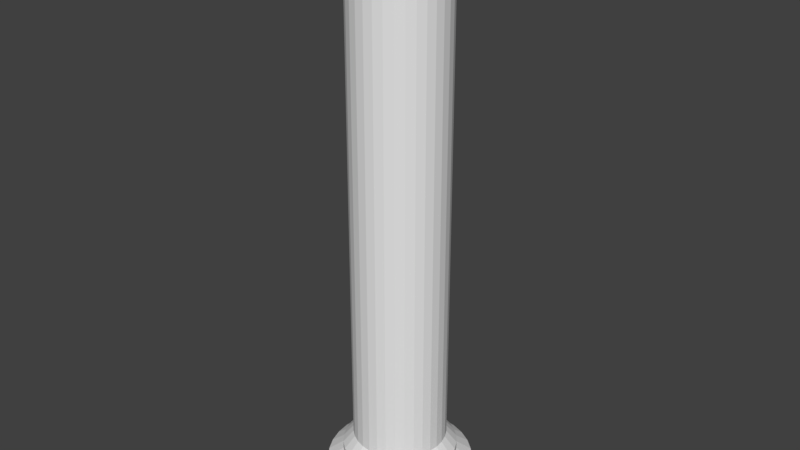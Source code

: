 # Source: pillar.blend  (saved by Blender 2.79.0; exported with 4.5.12 LTS)
import bpy
from mathutils import Matrix  # noqa: F401  (used for matrix-valued properties, if any)

bpy.ops.wm.read_factory_settings(use_empty=True)
scene = bpy.context.scene
scene.name = 'Scene'

# ---- collections
col_collection_1 = bpy.data.collections.new('Collection 1'); scene.collection.children.link(col_collection_1)

# ---- world
world_world = bpy.data.worlds.new('World'); scene.world = world_world
world_world.color = (0.05088, 0.05088, 0.05088)
world_world.use_sun_shadow = False
world_world.sun_shadow_jitter_overblur = 0.0
world_world.cycles.sampling_method = 'MANUAL'

# ---- meshes
me_cylinder = bpy.data.meshes.new('Cylinder')
me_cylinder.from_pydata([(0.0, 1.0, -1.0), (0.0, 1.0, 1.0), (0.1951, 0.9808, -1.0), (0.1951, 0.9808, 1.0), (0.3827, 0.9239, -1.0), (0.3827, 0.9239, 1.0), (0.5556, 0.8315, -1.0), (0.5556, 0.8315, 1.0), (0.7071, 0.7071, -1.0), (0.7071, 0.7071, 1.0), (0.8315, 0.5556, -1.0), (0.8315, 0.5556, 1.0), (0.9239, 0.3827, -1.0), (0.9239, 0.3827, 1.0), (0.9808, 0.1951, -1.0), (0.9808, 0.1951, 1.0), (1.0, 7.55e-08, -1.0), (1.0, 7.55e-08, 1.0), (0.9808, -0.1951, -1.0), (0.9808, -0.1951, 1.0), (0.9239, -0.3827, -1.0), (0.9239, -0.3827, 1.0), (0.8315, -0.5556, -1.0), (0.8315, -0.5556, 1.0), (0.7071, -0.7071, -1.0), (0.7071, -0.7071, 1.0), (0.5556, -0.8315, -1.0), (0.5556, -0.8315, 1.0), (0.3827, -0.9239, -1.0), (0.3827, -0.9239, 1.0), (0.1951, -0.9808, -1.0), (0.1951, -0.9808, 1.0), (-3.258e-07, -1.0, -1.0), (-3.258e-07, -1.0, 1.0), (-0.1951, -0.9808, -1.0), (-0.1951, -0.9808, 1.0), (-0.3827, -0.9239, -1.0), (-0.3827, -0.9239, 1.0), (-0.5556, -0.8315, -1.0), (-0.5556, -0.8315, 1.0), (-0.7071, -0.7071, -1.0), (-0.7071, -0.7071, 1.0), (-0.8315, -0.5556, -1.0), (-0.8315, -0.5556, 1.0), (-0.9239, -0.3827, -1.0), (-0.9239, -0.3827, 1.0), (-0.9808, -0.1951, -1.0), (-0.9808, -0.1951, 1.0), (-1.0, 9.656e-07, -1.0), (-1.0, 9.656e-07, 1.0), (-0.9808, 0.1951, -1.0), (-0.9808, 0.1951, 1.0), (-0.9239, 0.3827, -1.0), (-0.9239, 0.3827, 1.0), (-0.8315, 0.5556, -1.0), (-0.8315, 0.5556, 1.0), (-0.7071, 0.7071, -1.0), (-0.7071, 0.7071, 1.0), (-0.5556, 0.8315, -1.0), (-0.5556, 0.8315, 1.0), (-0.3827, 0.9239, -1.0), (-0.3827, 0.9239, 1.0), (-0.1951, 0.9808, -1.0), (-0.1951, 0.9808, 1.0), (0.1533, 0.7705, 1.653), (2.546e-08, 0.7856, 1.653), (0.3006, 0.7258, 1.653), (0.4365, 0.6532, 1.653), (0.5555, 0.5555, 1.653), (0.6532, 0.4365, 1.653), (0.7258, 0.3006, 1.653), (0.7705, 0.1533, 1.653), (0.7856, 1.204e-07, 1.653), (0.7705, -0.1533, 1.653), (0.7258, -0.3006, 1.653), (0.6532, -0.4365, 1.653), (0.5555, -0.5555, 1.653), (0.4365, -0.6532, 1.653), (0.3006, -0.7258, 1.653), (0.1533, -0.7705, 1.653), (-2.305e-07, -0.7856, 1.653), (-0.1533, -0.7705, 1.653), (-0.3006, -0.7258, 1.653), (-0.4365, -0.6532, 1.653), (-0.5555, -0.5555, 1.653), (-0.6532, -0.4365, 1.653), (-0.7258, -0.3006, 1.653), (-0.7705, -0.1533, 1.653), (-0.7856, 8.197e-07, 1.653), (-0.7705, 0.1533, 1.653), (-0.7258, 0.3006, 1.653), (-0.6532, 0.4365, 1.653), (-0.5555, 0.5555, 1.653), (-0.4365, 0.6532, 1.653), (-0.3006, 0.7258, 1.653), (-0.1533, 0.7705, 1.653), (0.1535, 0.7716, 2.094), (2.637e-08, 0.7867, 2.094), (0.3011, 0.7268, 2.094), (0.4371, 0.6541, 2.094), (0.5563, 0.5563, 2.094), (0.6541, 0.4371, 2.094), (0.7268, 0.3011, 2.094), (0.7716, 0.1535, 2.094), (0.7867, 1.202e-07, 2.094), (0.7716, -0.1535, 2.094), (0.7268, -0.3011, 2.094), (0.6541, -0.4371, 2.094), (0.5563, -0.5563, 2.094), (0.4371, -0.6541, 2.094), (0.3011, -0.7268, 2.094), (0.1535, -0.7716, 2.094), (-2.3e-07, -0.7867, 2.094), (-0.1535, -0.7716, 2.094), (-0.3011, -0.7268, 2.094), (-0.4371, -0.6541, 2.094), (-0.5563, -0.5563, 2.094), (-0.6541, -0.4371, 2.094), (-0.7268, -0.3011, 2.094), (-0.7716, -0.1535, 2.094), (-0.7867, 8.204e-07, 2.094), (-0.7716, 0.1535, 2.094), (-0.7268, 0.3011, 2.094), (-0.6541, 0.4371, 2.094), (-0.5563, 0.5563, 2.094), (-0.4371, 0.6541, 2.094), (-0.3011, 0.7268, 2.094), (-0.1535, 0.7716, 2.094), (0.1252, 0.6295, 2.857), (4.135e-08, 0.6418, 2.857), (0.2456, 0.593, 2.857), (0.3566, 0.5337, 2.857), (0.4539, 0.4539, 2.857), (0.5337, 0.3566, 2.857), (0.593, 0.2456, 2.857), (0.6295, 0.1252, 2.857), (0.6418, 1.567e-07, 2.857), (0.6295, -0.1252, 2.857), (0.593, -0.2456, 2.857), (0.5337, -0.3566, 2.857), (0.4539, -0.4539, 2.857), (0.3566, -0.5337, 2.857), (0.2456, -0.593, 2.857), (0.1252, -0.6295, 2.857), (-1.678e-07, -0.6418, 2.857), (-0.1252, -0.6295, 2.857), (-0.2456, -0.593, 2.857), (-0.3566, -0.5337, 2.857), (-0.4539, -0.4539, 2.857), (-0.5337, -0.3566, 2.857), (-0.593, -0.2456, 2.857), (-0.6295, -0.1252, 2.857), (-0.6418, 7.28e-07, 2.857), (-0.6295, 0.1252, 2.857), (-0.593, 0.2456, 2.857), (-0.5337, 0.3566, 2.857), (-0.4539, 0.4539, 2.857), (-0.3566, 0.5337, 2.857), (-0.2456, 0.593, 2.857), (-0.1252, 0.6295, 2.857), (0.1252, 0.6295, 31.62), (2.579e-07, 0.6418, 31.62), (0.2456, 0.593, 31.62), (0.3566, 0.5337, 31.62), (0.4539, 0.4539, 31.62), (0.5337, 0.3566, 31.62), (0.593, 0.2456, 31.62), (0.6295, 0.1252, 31.62), (0.6418, 1.567e-07, 31.62), (0.6295, -0.1252, 31.62), (0.593, -0.2456, 31.62), (0.5337, -0.3566, 31.62), (0.4539, -0.4539, 31.62), (0.3566, -0.5337, 31.62), (0.2456, -0.593, 31.62), (0.1252, -0.6295, 31.62), (4.873e-08, -0.6418, 31.62), (-0.1252, -0.6295, 31.62), (-0.2456, -0.593, 31.62), (-0.3566, -0.5337, 31.62), (-0.4539, -0.4539, 31.62), (-0.5337, -0.3566, 31.62), (-0.593, -0.2456, 31.62), (-0.6295, -0.1252, 31.62), (-0.6418, 7.28e-07, 31.62), (-0.6295, 0.1252, 31.62), (-0.593, 0.2456, 31.62), (-0.5337, 0.3566, 31.62), (-0.4539, 0.4539, 31.62), (-0.3566, 0.5337, 31.62), (-0.2456, 0.593, 31.62), (-0.1252, 0.6295, 31.62), (0.1471, 0.7396, 31.62), (2.439e-07, 0.7541, 31.62), (0.2886, 0.6967, 31.62), (0.419, 0.627, 31.62), (0.5332, 0.5332, 31.62), (0.627, 0.419, 31.62), (0.6967, 0.2886, 31.62), (0.7396, 0.1471, 31.62), (0.7541, 1.287e-07, 31.62), (0.7396, -0.1471, 31.62), (0.6967, -0.2886, 31.62), (0.627, -0.419, 31.62), (0.5332, -0.5332, 31.62), (0.419, -0.627, 31.62), (0.2886, -0.6967, 31.62), (0.1471, -0.7396, 31.62), (-1.798e-09, -0.7541, 31.62), (-0.1471, -0.7396, 31.62), (-0.2886, -0.6967, 31.62), (-0.419, -0.627, 31.62), (-0.5332, -0.5332, 31.62), (-0.627, -0.419, 31.62), (-0.6967, -0.2886, 31.62), (-0.7396, -0.1471, 31.62), (-0.7541, 8e-07, 31.62), (-0.7396, 0.1471, 31.62), (-0.6967, 0.2886, 31.62), (-0.627, 0.419, 31.62), (-0.5332, 0.5332, 31.62), (-0.419, 0.627, 31.62), (-0.2886, 0.6967, 31.62), (-0.1471, 0.7396, 31.62), (0.16, 0.8043, 32.27), (2.382e-07, 0.8201, 32.27), (0.3138, 0.7577, 32.27), (0.4556, 0.6819, 32.27), (0.5799, 0.5799, 32.27), (0.6819, 0.4556, 32.27), (0.7577, 0.3138, 32.27), (0.8043, 0.16, 32.27), (0.8201, 1.136e-07, 32.27), (0.8043, -0.16, 32.27), (0.7577, -0.3138, 32.27), (0.6819, -0.4556, 32.27), (0.5799, -0.5799, 32.27), (0.4556, -0.6819, 32.27), (0.3138, -0.7577, 32.27), (0.16, -0.8043, 32.27), (-2.905e-08, -0.8201, 32.27), (-0.16, -0.8043, 32.27), (-0.3138, -0.7577, 32.27), (-0.4556, -0.6819, 32.27), (-0.5799, -0.5799, 32.27), (-0.6819, -0.4556, 32.27), (-0.7577, -0.3138, 32.27), (-0.8043, -0.16, 32.27), (-0.8201, 8.436e-07, 32.27), (-0.8043, 0.16, 32.27), (-0.7577, 0.3138, 32.27), (-0.6819, 0.4556, 32.27), (-0.5799, 0.5799, 32.27), (-0.4556, 0.6819, 32.27), (-0.3138, 0.7577, 32.27), (-0.16, 0.8043, 32.27), (0.16, 0.8043, 32.74), (2.786e-07, 0.8201, 32.74), (0.3138, 0.7577, 32.74), (0.4556, 0.6819, 32.74), (0.5799, 0.5799, 32.74), (0.6819, 0.4556, 32.74), (0.7577, 0.3138, 32.74), (0.8043, 0.16, 32.74), (0.8201, 1.136e-07, 32.74), (0.8043, -0.16, 32.74), (0.7577, -0.3138, 32.74), (0.6819, -0.4556, 32.74), (0.5799, -0.5799, 32.74), (0.4556, -0.6819, 32.74), (0.3138, -0.7577, 32.74), (0.16, -0.8043, 32.74), (1.135e-08, -0.8201, 32.74), (-0.16, -0.8043, 32.74), (-0.3138, -0.7577, 32.74), (-0.4556, -0.6819, 32.74), (-0.5799, -0.5799, 32.74), (-0.6819, -0.4556, 32.74), (-0.7577, -0.3138, 32.74), (-0.8043, -0.16, 32.74), (-0.8201, 8.436e-07, 32.74), (-0.8043, 0.16, 32.74), (-0.7577, 0.3138, 32.74), (-0.6819, 0.4556, 32.74), (-0.5799, 0.5799, 32.74), (-0.4556, 0.6819, 32.74), (-0.3138, 0.7577, 32.74), (-0.16, 0.8043, 32.74), (0.1797, 0.9032, 32.74), (2.693e-07, 0.9209, 32.74), (0.3524, 0.8508, 32.74), (0.5116, 0.7657, 32.74), (0.6511, 0.6511, 32.74), (0.7657, 0.5116, 32.74), (0.8508, 0.3524, 32.74), (0.9032, 0.1797, 32.74), (0.9209, 8.91e-08, 32.74), (0.9032, -0.1797, 32.74), (0.8508, -0.3524, 32.74), (0.7657, -0.5116, 32.74), (0.6511, -0.6511, 32.74), (0.5116, -0.7657, 32.74), (0.3524, -0.8508, 32.74), (0.1797, -0.9032, 32.74), (-3.08e-08, -0.9209, 32.74), (-0.1797, -0.9032, 32.74), (-0.3524, -0.8508, 32.74), (-0.5116, -0.7657, 32.74), (-0.6511, -0.6511, 32.74), (-0.7657, -0.5116, 32.74), (-0.8508, -0.3524, 32.74), (-0.9032, -0.1797, 32.74), (-0.9209, 9.088e-07, 32.74), (-0.9032, 0.1797, 32.74), (-0.8508, 0.3524, 32.74), (-0.7657, 0.5116, 32.74), (-0.6511, 0.6511, 32.74), (-0.5116, 0.7657, 32.74), (-0.3524, 0.8508, 32.74), (-0.1796, 0.9032, 32.74), (0.1797, 0.9032, 33.79), (2.999e-07, 0.9209, 33.79), (0.3524, 0.8508, 33.79), (0.5116, 0.7657, 33.79), (0.6511, 0.6511, 33.79), (0.7657, 0.5116, 33.79), (0.8508, 0.3524, 33.79), (0.9032, 0.1797, 33.79), (0.9209, 8.91e-08, 33.79), (0.9032, -0.1797, 33.79), (0.8508, -0.3524, 33.79), (0.7657, -0.5116, 33.79), (0.6511, -0.6511, 33.79), (0.5116, -0.7657, 33.79), (0.3524, -0.8508, 33.79), (0.1797, -0.9032, 33.79), (-1.105e-10, -0.9209, 33.79), (-0.1797, -0.9032, 33.79), (-0.3524, -0.8508, 33.79), (-0.5116, -0.7657, 33.79), (-0.6511, -0.6511, 33.79), (-0.7657, -0.5116, 33.79), (-0.8508, -0.3524, 33.79), (-0.9032, -0.1797, 33.79), (-0.9209, 9.088e-07, 33.79), (-0.9032, 0.1797, 33.79), (-0.8508, 0.3524, 33.79), (-0.7657, 0.5116, 33.79), (-0.6511, 0.6511, 33.79), (-0.5116, 0.7657, 33.79), (-0.3524, 0.8508, 33.79), (-0.1796, 0.9032, 33.79)], [], [(0, 1, 3, 2), (2, 3, 5, 4), (4, 5, 7, 6), (6, 7, 9, 8), (8, 9, 11, 10), (10, 11, 13, 12), (12, 13, 15, 14), (14, 15, 17, 16), (16, 17, 19, 18), (18, 19, 21, 20), (20, 21, 23, 22), (22, 23, 25, 24), (24, 25, 27, 26), (26, 27, 29, 28), (28, 29, 31, 30), (30, 31, 33, 32), (32, 33, 35, 34), (34, 35, 37, 36), (36, 37, 39, 38), (38, 39, 41, 40), (40, 41, 43, 42), (42, 43, 45, 44), (44, 45, 47, 46), (46, 47, 49, 48), (48, 49, 51, 50), (50, 51, 53, 52), (52, 53, 55, 54), (54, 55, 57, 56), (56, 57, 59, 58), (58, 59, 61, 60), (55, 53, 90, 91), (60, 61, 63, 62), (62, 63, 1, 0), (0, 2, 4, 6, 8, 10, 12, 14, 16, 18, 20, 22, 24, 26, 28, 30, 32, 34, 36, 38, 40, 42, 44, 46, 48, 50, 52, 54, 56, 58, 60, 62), (76, 75, 107, 108), (11, 9, 68, 69), (29, 27, 77, 78), (47, 45, 86, 87), (3, 1, 65, 64), (1, 63, 95, 65), (21, 19, 73, 74), (39, 37, 82, 83), (57, 55, 91, 92), (13, 11, 69, 70), (31, 29, 78, 79), (49, 47, 87, 88), (5, 3, 64, 66), (23, 21, 74, 75), (41, 39, 83, 84), (59, 57, 92, 93), (15, 13, 70, 71), (33, 31, 79, 80), (51, 49, 88, 89), (7, 5, 66, 67), (25, 23, 75, 76), (43, 41, 84, 85), (61, 59, 93, 94), (17, 15, 71, 72), (35, 33, 80, 81), (53, 51, 89, 90), (9, 7, 67, 68), (27, 25, 76, 77), (45, 43, 85, 86), (63, 61, 94, 95), (19, 17, 72, 73), (37, 35, 81, 82), (111, 110, 142, 143), (90, 89, 121, 122), (77, 76, 108, 109), (91, 90, 122, 123), (78, 77, 109, 110), (64, 65, 97, 96), (92, 91, 123, 124), (79, 78, 110, 111), (66, 64, 96, 98), (93, 92, 124, 125), (80, 79, 111, 112), (67, 66, 98, 99), (94, 93, 125, 126), (81, 80, 112, 113), (68, 67, 99, 100), (95, 94, 126, 127), (82, 81, 113, 114), (69, 68, 100, 101), (65, 95, 127, 97), (83, 82, 114, 115), (70, 69, 101, 102), (84, 83, 115, 116), (71, 70, 102, 103), (85, 84, 116, 117), (72, 71, 103, 104), (86, 85, 117, 118), (73, 72, 104, 105), (87, 86, 118, 119), (74, 73, 105, 106), (88, 87, 119, 120), (75, 74, 106, 107), (89, 88, 120, 121), (146, 145, 177, 178), (98, 96, 128, 130), (125, 124, 156, 157), (112, 111, 143, 144), (99, 98, 130, 131), (126, 125, 157, 158), (113, 112, 144, 145), (100, 99, 131, 132), (127, 126, 158, 159), (114, 113, 145, 146), (101, 100, 132, 133), (97, 127, 159, 129), (115, 114, 146, 147), (102, 101, 133, 134), (116, 115, 147, 148), (103, 102, 134, 135), (117, 116, 148, 149), (104, 103, 135, 136), (118, 117, 149, 150), (105, 104, 136, 137), (119, 118, 150, 151), (106, 105, 137, 138), (120, 119, 151, 152), (107, 106, 138, 139), (121, 120, 152, 153), (108, 107, 139, 140), (122, 121, 153, 154), (109, 108, 140, 141), (123, 122, 154, 155), (110, 109, 141, 142), (96, 97, 129, 128), (124, 123, 155, 156), (181, 180, 212, 213), (133, 132, 164, 165), (129, 159, 191, 161), (147, 146, 178, 179), (134, 133, 165, 166), (148, 147, 179, 180), (135, 134, 166, 167), (149, 148, 180, 181), (136, 135, 167, 168), (150, 149, 181, 182), (137, 136, 168, 169), (151, 150, 182, 183), (138, 137, 169, 170), (152, 151, 183, 184), (139, 138, 170, 171), (153, 152, 184, 185), (140, 139, 171, 172), (154, 153, 185, 186), (141, 140, 172, 173), (155, 154, 186, 187), (142, 141, 173, 174), (128, 129, 161, 160), (156, 155, 187, 188), (143, 142, 174, 175), (130, 128, 160, 162), (157, 156, 188, 189), (144, 143, 175, 176), (131, 130, 162, 163), (158, 157, 189, 190), (145, 144, 176, 177), (132, 131, 163, 164), (159, 158, 190, 191), (216, 215, 247, 248), (168, 167, 199, 200), (182, 181, 213, 214), (169, 168, 200, 201), (183, 182, 214, 215), (170, 169, 201, 202), (184, 183, 215, 216), (171, 170, 202, 203), (185, 184, 216, 217), (172, 171, 203, 204), (186, 185, 217, 218), (173, 172, 204, 205), (187, 186, 218, 219), (174, 173, 205, 206), (160, 161, 193, 192), (188, 187, 219, 220), (175, 174, 206, 207), (162, 160, 192, 194), (189, 188, 220, 221), (176, 175, 207, 208), (163, 162, 194, 195), (190, 189, 221, 222), (177, 176, 208, 209), (164, 163, 195, 196), (191, 190, 222, 223), (178, 177, 209, 210), (165, 164, 196, 197), (161, 191, 223, 193), (179, 178, 210, 211), (166, 165, 197, 198), (180, 179, 211, 212), (167, 166, 198, 199), (251, 250, 282, 283), (203, 202, 234, 235), (217, 216, 248, 249), (204, 203, 235, 236), (218, 217, 249, 250), (205, 204, 236, 237), (219, 218, 250, 251), (206, 205, 237, 238), (192, 193, 225, 224), (220, 219, 251, 252), (207, 206, 238, 239), (194, 192, 224, 226), (221, 220, 252, 253), (208, 207, 239, 240), (195, 194, 226, 227), (222, 221, 253, 254), (209, 208, 240, 241), (196, 195, 227, 228), (223, 222, 254, 255), (210, 209, 241, 242), (197, 196, 228, 229), (193, 223, 255, 225), (211, 210, 242, 243), (198, 197, 229, 230), (212, 211, 243, 244), (199, 198, 230, 231), (213, 212, 244, 245), (200, 199, 231, 232), (214, 213, 245, 246), (201, 200, 232, 233), (215, 214, 246, 247), (202, 201, 233, 234), (259, 258, 290, 291), (238, 237, 269, 270), (224, 225, 257, 256), (252, 251, 283, 284), (239, 238, 270, 271), (226, 224, 256, 258), (253, 252, 284, 285), (240, 239, 271, 272), (227, 226, 258, 259), (254, 253, 285, 286), (241, 240, 272, 273), (228, 227, 259, 260), (255, 254, 286, 287), (242, 241, 273, 274), (229, 228, 260, 261), (225, 255, 287, 257), (243, 242, 274, 275), (230, 229, 261, 262), (244, 243, 275, 276), (231, 230, 262, 263), (245, 244, 276, 277), (232, 231, 263, 264), (246, 245, 277, 278), (233, 232, 264, 265), (247, 246, 278, 279), (234, 233, 265, 266), (248, 247, 279, 280), (235, 234, 266, 267), (249, 248, 280, 281), (236, 235, 267, 268), (250, 249, 281, 282), (237, 236, 268, 269), (294, 293, 325, 326), (286, 285, 317, 318), (273, 272, 304, 305), (260, 259, 291, 292), (287, 286, 318, 319), (274, 273, 305, 306), (261, 260, 292, 293), (257, 287, 319, 289), (275, 274, 306, 307), (262, 261, 293, 294), (276, 275, 307, 308), (263, 262, 294, 295), (277, 276, 308, 309), (264, 263, 295, 296), (278, 277, 309, 310), (265, 264, 296, 297), (279, 278, 310, 311), (266, 265, 297, 298), (280, 279, 311, 312), (267, 266, 298, 299), (281, 280, 312, 313), (268, 267, 299, 300), (282, 281, 313, 314), (269, 268, 300, 301), (283, 282, 314, 315), (270, 269, 301, 302), (256, 257, 289, 288), (284, 283, 315, 316), (271, 270, 302, 303), (258, 256, 288, 290), (285, 284, 316, 317), (272, 271, 303, 304), (320, 321, 351, 350, 349, 348, 347, 346, 345, 344, 343, 342, 341, 340, 339, 338, 337, 336, 335, 334, 333, 332, 331, 330, 329, 328, 327, 326, 325, 324, 323, 322), (308, 307, 339, 340), (295, 294, 326, 327), (309, 308, 340, 341), (296, 295, 327, 328), (310, 309, 341, 342), (297, 296, 328, 329), (311, 310, 342, 343), (298, 297, 329, 330), (312, 311, 343, 344), (299, 298, 330, 331), (313, 312, 344, 345), (300, 299, 331, 332), (314, 313, 345, 346), (301, 300, 332, 333), (315, 314, 346, 347), (302, 301, 333, 334), (288, 289, 321, 320), (316, 315, 347, 348), (303, 302, 334, 335), (290, 288, 320, 322), (317, 316, 348, 349), (304, 303, 335, 336), (291, 290, 322, 323), (318, 317, 349, 350), (305, 304, 336, 337), (292, 291, 323, 324), (319, 318, 350, 351), (306, 305, 337, 338), (293, 292, 324, 325), (289, 319, 351, 321), (307, 306, 338, 339)])
_uv = me_cylinder.uv_layers.new(name='UVMap')
_uv.uv.foreach_set('vector', [0.5631, 0.5631, 0.4369, 0.5631, 0.4369, 0.4369, 0.5631, 0.4369, 0.5631, 0.5631, 0.4369, 0.5631, 0.4369, 0.4369, 0.5631, 0.4369, 0.5631, 0.5631, 0.4369, 0.5631, 0.4369, 0.4369, 0.5631, 0.4369, 0.5631, 0.5631, 0.4369, 0.5631, 0.4369, 0.4369, 0.5631, 0.4369, 0.5631, 0.5631, 0.4369, 0.5631, 0.4369, 0.4369, 0.5631, 0.4369, 0.5631, 0.5631, 0.4369, 0.5631, 0.4369, 0.4369, 0.5631, 0.4369, 0.5631, 0.5631, 0.4369, 0.5631, 0.4369, 0.4369, 0.5631, 0.4369, 0.5631, 0.5631, 0.4369, 0.5631, 0.4369, 0.4369, 0.5631, 0.4369, 0.5631, 0.5631, 0.4369, 0.5631, 0.4369, 0.4369, 0.5631, 0.4369, 0.5631, 0.5631, 0.4369, 0.5631, 0.4369, 0.4369, 0.5631, 0.4369, 0.5631, 0.5631, 0.4369, 0.5631, 0.4369, 0.4369, 0.5631, 0.4369, 0.5631, 0.5631, 0.4369, 0.5631, 0.4369, 0.4369, 0.5631, 0.4369, 0.5631, 0.5631, 0.4369, 0.5631, 0.4369, 0.4369, 0.5631, 0.4369, 0.5631, 0.5631, 0.4369, 0.5631, 0.4369, 0.4369, 0.5631, 0.4369, 0.5631, 0.5631, 0.4369, 0.5631, 0.4369, 0.4369, 0.5631, 0.4369, 0.5631, 0.5631, 0.4369, 0.5631, 0.4369, 0.4369, 0.5631, 0.4369, 0.5631, 0.5631, 0.4369, 0.5631, 0.4369, 0.4369, 0.5631, 0.4369, 0.5631, 0.5631, 0.4369, 0.5631, 0.4369, 0.4369, 0.5631, 0.4369, 0.5631, 0.5631, 0.4369, 0.5631, 0.4369, 0.4369, 0.5631, 0.4369, 0.5631, 0.5631, 0.4369, 0.5631, 0.4369, 0.4369, 0.5631, 0.4369, 0.5631, 0.5631, 0.4369, 0.5631, 0.4369, 0.4369, 0.5631, 0.4369, 0.5631, 0.5631, 0.4369, 0.5631, 0.4369, 0.4369, 0.5631, 0.4369, 0.5631, 0.5631, 0.4369, 0.5631, 0.4369, 0.4369, 0.5631, 0.4369, 0.5631, 0.5631, 0.4369, 0.5631, 0.4369, 0.4369, 0.5631, 0.4369, 0.5631, 0.5631, 0.4369, 0.5631, 0.4369, 0.4369, 0.5631, 0.4369, 0.5631, 0.5631, 0.4369, 0.5631, 0.4369, 0.4369, 0.5631, 0.4369, 0.5631, 0.5631, 0.4369, 0.5631, 0.4369, 0.4369, 0.5631, 0.4369, 0.5631, 0.5631, 0.4369, 0.5631, 0.4369, 0.4369, 0.5631, 0.4369, 0.5631, 0.5631, 0.4369, 0.5631, 0.4369, 0.4369, 0.5631, 0.4369, 0.5631, 0.5631, 0.4369, 0.5631, 0.4369, 0.4369, 0.5631, 0.4369, 0.5631, 0.5631, 0.4369, 0.5631, 0.4369, 0.4369, 0.5631, 0.4369, 0.5631, 0.5631, 0.4369, 0.5631, 0.4369, 0.4369, 0.5631, 0.4369, 0.5631, 0.5631, 0.4369, 0.5631, 0.4369, 0.4369, 0.5631, 0.4369, 0.5, 0.4369, 0.4877, 0.4381, 0.4758, 0.4417, 0.4649, 0.4475, 0.4554, 0.4554, 0.4475, 0.4649, 0.4417, 0.4758, 0.4381, 0.4877, 0.4369, 0.5, 0.4381, 0.5123, 0.4417, 0.5241, 0.4475, 0.5351, 0.4554, 0.5446, 0.4649, 0.5525, 0.4758, 0.5583, 0.4877, 0.5619, 0.5, 0.5631, 0.5123, 0.5619, 0.5242, 0.5583, 0.5351, 0.5525, 0.5446, 0.5446, 0.5525, 0.5351, 0.5583, 0.5241, 0.5619, 0.5123, 0.5631, 0.5, 0.5619, 0.4877, 0.5583, 0.4758, 0.5525, 0.4649, 0.5446, 0.4554, 0.5351, 0.4475, 0.5241, 0.4417, 0.5123, 0.4381, 0.5631, 0.5631, 0.4369, 0.5631, 0.4369, 0.4369, 0.5631, 0.4369, 0.5631, 0.5631, 0.4369, 0.5631, 0.4369, 0.4369, 0.5631, 0.4369, 0.5631, 0.5631, 0.4369, 0.5631, 0.4369, 0.4369, 0.5631, 0.4369, 0.5631, 0.5631, 0.4369, 0.5631, 0.4369, 0.4369, 0.5631, 0.4369, 0.5631, 0.5631, 0.4369, 0.5631, 0.4369, 0.4369, 0.5631, 0.4369, 0.5631, 0.5631, 0.4369, 0.5631, 0.4369, 0.4369, 0.5631, 0.4369, 0.5631, 0.5631, 0.4369, 0.5631, 0.4369, 0.4369, 0.5631, 0.4369, 0.5631, 0.5631, 0.4369, 0.5631, 0.4369, 0.4369, 0.5631, 0.4369, 0.5631, 0.5631, 0.4369, 0.5631, 0.4369, 0.4369, 0.5631, 0.4369, 0.5631, 0.5631, 0.4369, 0.5631, 0.4369, 0.4369, 0.5631, 0.4369, 0.5631, 0.5631, 0.4369, 0.5631, 0.4369, 0.4369, 0.5631, 0.4369, 0.5631, 0.5631, 0.4369, 0.5631, 0.4369, 0.4369, 0.5631, 0.4369, 0.5631, 0.5631, 0.4369, 0.5631, 0.4369, 0.4369, 0.5631, 0.4369, 0.5631, 0.5631, 0.4369, 0.5631, 0.4369, 0.4369, 0.5631, 0.4369, 0.5631, 0.5631, 0.4369, 0.5631, 0.4369, 0.4369, 0.5631, 0.4369, 0.5631, 0.5631, 0.4369, 0.5631, 0.4369, 0.4369, 0.5631, 0.4369, 0.5631, 0.5631, 0.4369, 0.5631, 0.4369, 0.4369, 0.5631, 0.4369, 0.5631, 0.5631, 0.4369, 0.5631, 0.4369, 0.4369, 0.5631, 0.4369, 0.5631, 0.5631, 0.4369, 0.5631, 0.4369, 0.4369, 0.5631, 0.4369, 0.5631, 0.5631, 0.4369, 0.5631, 0.4369, 0.4369, 0.5631, 0.4369, 0.5631, 0.5631, 0.4369, 0.5631, 0.4369, 0.4369, 0.5631, 0.4369, 0.5631, 0.5631, 0.4369, 0.5631, 0.4369, 0.4369, 0.5631, 0.4369, 0.5631, 0.5631, 0.4369, 0.5631, 0.4369, 0.4369, 0.5631, 0.4369, 0.5631, 0.5631, 0.4369, 0.5631, 0.4369, 0.4369, 0.5631, 0.4369, 0.5631, 0.5631, 0.4369, 0.5631, 0.4369, 0.4369, 0.5631, 0.4369, 0.5631, 0.5631, 0.4369, 0.5631, 0.4369, 0.4369, 0.5631, 0.4369, 0.5631, 0.5631, 0.4369, 0.5631, 0.4369, 0.4369, 0.5631, 0.4369, 0.5631, 0.5631, 0.4369, 0.5631, 0.4369, 0.4369, 0.5631, 0.4369, 0.5631, 0.5631, 0.4369, 0.5631, 0.4369, 0.4369, 0.5631, 0.4369, 0.5631, 0.5631, 0.4369, 0.5631, 0.4369, 0.4369, 0.5631, 0.4369, 0.5631, 0.5631, 0.4369, 0.5631, 0.4369, 0.4369, 0.5631, 0.4369, 0.5631, 0.5631, 0.4369, 0.5631, 0.4369, 0.4369, 0.5631, 0.4369, 0.5631, 0.5631, 0.4369, 0.5631, 0.4369, 0.4369, 0.5631, 0.4369, 0.5631, 0.5631, 0.4369, 0.5631, 0.4369, 0.4369, 0.5631, 0.4369, 0.5631, 0.5631, 0.4369, 0.5631, 0.4369, 0.4369, 0.5631, 0.4369, 0.5631, 0.5631, 0.4369, 0.5631, 0.4369, 0.4369, 0.5631, 0.4369, 0.5631, 0.5631, 0.4369, 0.5631, 0.4369, 0.4369, 0.5631, 0.4369, 0.5631, 0.5631, 0.4369, 0.5631, 0.4369, 0.4369, 0.5631, 0.4369, 0.5631, 0.5631, 0.4369, 0.5631, 0.4369, 0.4369, 0.5631, 0.4369, 0.5631, 0.5631, 0.4369, 0.5631, 0.4369, 0.4369, 0.5631, 0.4369, 0.5631, 0.5631, 0.4369, 0.5631, 0.4369, 0.4369, 0.5631, 0.4369, 0.5631, 0.5631, 0.4369, 0.5631, 0.4369, 0.4369, 0.5631, 0.4369, 0.5631, 0.5631, 0.4369, 0.5631, 0.4369, 0.4369, 0.5631, 0.4369, 0.5631, 0.5631, 0.4369, 0.5631, 0.4369, 0.4369, 0.5631, 0.4369, 0.5631, 0.5631, 0.4369, 0.5631, 0.4369, 0.4369, 0.5631, 0.4369, 0.5631, 0.5631, 0.4369, 0.5631, 0.4369, 0.4369, 0.5631, 0.4369, 0.5631, 0.5631, 0.4369, 0.5631, 0.4369, 0.4369, 0.5631, 0.4369, 0.5631, 0.5631, 0.4369, 0.5631, 0.4369, 0.4369, 0.5631, 0.4369, 0.5631, 0.5631, 0.4369, 0.5631, 0.4369, 0.4369, 0.5631, 0.4369, 0.5631, 0.5631, 0.4369, 0.5631, 0.4369, 0.4369, 0.5631, 0.4369, 0.5631, 0.5631, 0.4369, 0.5631, 0.4369, 0.4369, 0.5631, 0.4369, 0.5631, 0.5631, 0.4369, 0.5631, 0.4369, 0.4369, 0.5631, 0.4369, 0.5631, 0.5631, 0.4369, 0.5631, 0.4369, 0.4369, 0.5631, 0.4369, 0.5631, 0.5631, 0.4369, 0.5631, 0.4369, 0.4369, 0.5631, 0.4369, 0.5631, 0.5631, 0.4369, 0.5631, 0.4369, 0.4369, 0.5631, 0.4369, 0.5631, 0.5631, 0.4369, 0.5631, 0.4369, 0.4369, 0.5631, 0.4369, 0.5631, 0.5631, 0.4369, 0.5631, 0.4369, 0.4369, 0.5631, 0.4369, 0.5631, 0.5631, 0.4369, 0.5631, 0.4369, 0.4369, 0.5631, 0.4369, 0.5631, 0.5631, 0.4369, 0.5631, 0.4369, 0.4369, 0.5631, 0.4369, 0.5631, 0.5631, 0.4369, 0.5631, 0.4369, 0.4369, 0.5631, 0.4369, 0.5631, 0.5631, 0.4369, 0.5631, 0.4369, 0.4369, 0.5631, 0.4369, 0.5631, 0.5631, 0.4369, 0.5631, 0.4369, 0.4369, 0.5631, 0.4369, 0.5631, 0.5631, 0.4369, 0.5631, 0.4369, 0.4369, 0.5631, 0.4369, 0.5631, 0.5631, 0.4369, 0.5631, 0.4369, 0.4369, 0.5631, 0.4369, 0.5631, 0.5631, 0.4369, 0.5631, 0.4369, 0.4369, 0.5631, 0.4369, 0.5631, 0.5631, 0.4369, 0.5631, 0.4369, 0.4369, 0.5631, 0.4369, 0.5631, 0.5631, 0.4369, 0.5631, 0.4369, 0.4369, 0.5631, 0.4369, 0.5631, 0.5631, 0.4369, 0.5631, 0.4369, 0.4369, 0.5631, 0.4369, 0.5631, 0.5631, 0.4369, 0.5631, 0.4369, 0.4369, 0.5631, 0.4369, 0.5631, 0.5631, 0.4369, 0.5631, 0.4369, 0.4369, 0.5631, 0.4369, 0.5631, 0.5631, 0.4369, 0.5631, 0.4369, 0.4369, 0.5631, 0.4369, 0.5631, 0.5631, 0.4369, 0.5631, 0.4369, 0.4369, 0.5631, 0.4369, 0.5631, 0.5631, 0.4369, 0.5631, 0.4369, 0.4369, 0.5631, 0.4369, 0.5631, 0.5631, 0.4369, 0.5631, 0.4369, 0.4369, 0.5631, 0.4369, 0.5631, 0.5631, 0.4369, 0.5631, 0.4369, 0.4369, 0.5631, 0.4369, 0.5631, 0.5631, 0.4369, 0.5631, 0.4369, 0.4369, 0.5631, 0.4369, 0.5631, 0.5631, 0.4369, 0.5631, 0.4369, 0.4369, 0.5631, 0.4369, 0.5631, 0.5631, 0.4369, 0.5631, 0.4369, 0.4369, 0.5631, 0.4369, 0.5631, 0.5631, 0.4369, 0.5631, 0.4369, 0.4369, 0.5631, 0.4369, 0.5631, 0.5631, 0.4369, 0.5631, 0.4369, 0.4369, 0.5631, 0.4369, 0.5631, 0.5631, 0.4369, 0.5631, 0.4369, 0.4369, 0.5631, 0.4369, 0.5631, 0.5631, 0.4369, 0.5631, 0.4369, 0.4369, 0.5631, 0.4369, 0.5631, 0.5631, 0.4369, 0.5631, 0.4369, 0.4369, 0.5631, 0.4369, 0.5631, 0.5631, 0.4369, 0.5631, 0.4369, 0.4369, 0.5631, 0.4369, 0.5631, 0.5631, 0.4369, 0.5631, 0.4369, 0.4369, 0.5631, 0.4369, 0.5631, 0.5631, 0.4369, 0.5631, 0.4369, 0.4369, 0.5631, 0.4369, 0.5631, 0.5631, 0.4369, 0.5631, 0.4369, 0.4369, 0.5631, 0.4369, 0.5631, 0.5631, 0.4369, 0.5631, 0.4369, 0.4369, 0.5631, 0.4369, 0.5631, 0.5631, 0.4369, 0.5631, 0.4369, 0.4369, 0.5631, 0.4369, 0.5631, 0.5631, 0.4369, 0.5631, 0.4369, 0.4369, 0.5631, 0.4369, 0.5631, 0.5631, 0.4369, 0.5631, 0.4369, 0.4369, 0.5631, 0.4369, 0.5631, 0.5631, 0.4369, 0.5631, 0.4369, 0.4369, 0.5631, 0.4369, 0.5631, 0.5631, 0.4369, 0.5631, 0.4369, 0.4369, 0.5631, 0.4369, 0.5631, 0.5631, 0.4369, 0.5631, 0.4369, 0.4369, 0.5631, 0.4369, 0.5631, 0.5631, 0.4369, 0.5631, 0.4369, 0.4369, 0.5631, 0.4369, 0.5631, 0.5631, 0.4369, 0.5631, 0.4369, 0.4369, 0.5631, 0.4369, 0.5631, 0.5631, 0.4369, 0.5631, 0.4369, 0.4369, 0.5631, 0.4369, 0.5631, 0.5631, 0.4369, 0.5631, 0.4369, 0.4369, 0.5631, 0.4369, 0.5631, 0.5631, 0.4369, 0.5631, 0.4369, 0.4369, 0.5631, 0.4369, 0.5631, 0.5631, 0.4369, 0.5631, 0.4369, 0.4369, 0.5631, 0.4369, 0.5631, 0.5631, 0.4369, 0.5631, 0.4369, 0.4369, 0.5631, 0.4369, 0.5631, 0.5631, 0.4369, 0.5631, 0.4369, 0.4369, 0.5631, 0.4369, 0.5631, 0.5631, 0.4369, 0.5631, 0.4369, 0.4369, 0.5631, 0.4369, 0.5631, 0.5631, 0.4369, 0.5631, 0.4369, 0.4369, 0.5631, 0.4369, 0.5631, 0.5631, 0.4369, 0.5631, 0.4369, 0.4369, 0.5631, 0.4369, 0.5631, 0.5631, 0.4369, 0.5631, 0.4369, 0.4369, 0.5631, 0.4369, 0.5631, 0.5631, 0.4369, 0.5631, 0.4369, 0.4369, 0.5631, 0.4369, 0.5631, 0.5631, 0.4369, 0.5631, 0.4369, 0.4369, 0.5631, 0.4369, 0.5631, 0.5631, 0.4369, 0.5631, 0.4369, 0.4369, 0.5631, 0.4369, 0.5631, 0.5631, 0.4369, 0.5631, 0.4369, 0.4369, 0.5631, 0.4369, 0.5631, 0.5631, 0.4369, 0.5631, 0.4369, 0.4369, 0.5631, 0.4369, 0.5631, 0.5631, 0.4369, 0.5631, 0.4369, 0.4369, 0.5631, 0.4369, 0.5631, 0.5631, 0.4369, 0.5631, 0.4369, 0.4369, 0.5631, 0.4369, 0.5631, 0.5631, 0.4369, 0.5631, 0.4369, 0.4369, 0.5631, 0.4369, 0.5631, 0.5631, 0.4369, 0.5631, 0.4369, 0.4369, 0.5631, 0.4369, 0.5631, 0.5631, 0.4369, 0.5631, 0.4369, 0.4369, 0.5631, 0.4369, 0.5631, 0.5631, 0.4369, 0.5631, 0.4369, 0.4369, 0.5631, 0.4369, 0.5631, 0.5631, 0.4369, 0.5631, 0.4369, 0.4369, 0.5631, 0.4369, 0.5631, 0.5631, 0.4369, 0.5631, 0.4369, 0.4369, 0.5631, 0.4369, 0.5631, 0.5631, 0.4369, 0.5631, 0.4369, 0.4369, 0.5631, 0.4369, 0.5631, 0.5631, 0.4369, 0.5631, 0.4369, 0.4369, 0.5631, 0.4369, 0.5631, 0.5631, 0.4369, 0.5631, 0.4369, 0.4369, 0.5631, 0.4369, 0.5631, 0.5631, 0.4369, 0.5631, 0.4369, 0.4369, 0.5631, 0.4369, 0.5631, 0.5631, 0.4369, 0.5631, 0.4369, 0.4369, 0.5631, 0.4369, 0.5631, 0.5631, 0.4369, 0.5631, 0.4369, 0.4369, 0.5631, 0.4369, 0.5631, 0.5631, 0.4369, 0.5631, 0.4369, 0.4369, 0.5631, 0.4369, 0.5631, 0.5631, 0.4369, 0.5631, 0.4369, 0.4369, 0.5631, 0.4369, 0.5631, 0.5631, 0.4369, 0.5631, 0.4369, 0.4369, 0.5631, 0.4369, 0.5631, 0.5631, 0.4369, 0.5631, 0.4369, 0.4369, 0.5631, 0.4369, 0.5631, 0.5631, 0.4369, 0.5631, 0.4369, 0.4369, 0.5631, 0.4369, 0.5631, 0.5631, 0.4369, 0.5631, 0.4369, 0.4369, 0.5631, 0.4369, 0.5631, 0.5631, 0.4369, 0.5631, 0.4369, 0.4369, 0.5631, 0.4369, 0.5631, 0.5631, 0.4369, 0.5631, 0.4369, 0.4369, 0.5631, 0.4369, 0.5631, 0.5631, 0.4369, 0.5631, 0.4369, 0.4369, 0.5631, 0.4369, 0.5631, 0.5631, 0.4369, 0.5631, 0.4369, 0.4369, 0.5631, 0.4369, 0.5631, 0.5631, 0.4369, 0.5631, 0.4369, 0.4369, 0.5631, 0.4369, 0.5631, 0.5631, 0.4369, 0.5631, 0.4369, 0.4369, 0.5631, 0.4369, 0.5631, 0.5631, 0.4369, 0.5631, 0.4369, 0.4369, 0.5631, 0.4369, 0.5631, 0.5631, 0.4369, 0.5631, 0.4369, 0.4369, 0.5631, 0.4369, 0.5631, 0.5631, 0.4369, 0.5631, 0.4369, 0.4369, 0.5631, 0.4369, 0.5631, 0.5631, 0.4369, 0.5631, 0.4369, 0.4369, 0.5631, 0.4369, 0.5631, 0.5631, 0.4369, 0.5631, 0.4369, 0.4369, 0.5631, 0.4369, 0.5631, 0.5631, 0.4369, 0.5631, 0.4369, 0.4369, 0.5631, 0.4369, 0.5631, 0.5631, 0.4369, 0.5631, 0.4369, 0.4369, 0.5631, 0.4369, 0.5631, 0.5631, 0.4369, 0.5631, 0.4369, 0.4369, 0.5631, 0.4369, 0.5631, 0.5631, 0.4369, 0.5631, 0.4369, 0.4369, 0.5631, 0.4369, 0.5631, 0.5631, 0.4369, 0.5631, 0.4369, 0.4369, 0.5631, 0.4369, 0.5631, 0.5631, 0.4369, 0.5631, 0.4369, 0.4369, 0.5631, 0.4369, 0.5631, 0.5631, 0.4369, 0.5631, 0.4369, 0.4369, 0.5631, 0.4369, 0.5631, 0.5631, 0.4369, 0.5631, 0.4369, 0.4369, 0.5631, 0.4369, 0.5631, 0.5631, 0.4369, 0.5631, 0.4369, 0.4369, 0.5631, 0.4369, 0.5631, 0.5631, 0.4369, 0.5631, 0.4369, 0.4369, 0.5631, 0.4369, 0.5631, 0.5631, 0.4369, 0.5631, 0.4369, 0.4369, 0.5631, 0.4369, 0.5631, 0.5631, 0.4369, 0.5631, 0.4369, 0.4369, 0.5631, 0.4369, 0.5631, 0.5631, 0.4369, 0.5631, 0.4369, 0.4369, 0.5631, 0.4369, 0.5631, 0.5631, 0.4369, 0.5631, 0.4369, 0.4369, 0.5631, 0.4369, 0.5631, 0.5631, 0.4369, 0.5631, 0.4369, 0.4369, 0.5631, 0.4369, 0.5631, 0.5631, 0.4369, 0.5631, 0.4369, 0.4369, 0.5631, 0.4369, 0.5631, 0.5631, 0.4369, 0.5631, 0.4369, 0.4369, 0.5631, 0.4369, 0.5631, 0.5631, 0.4369, 0.5631, 0.4369, 0.4369, 0.5631, 0.4369, 0.5631, 0.5631, 0.4369, 0.5631, 0.4369, 0.4369, 0.5631, 0.4369, 0.5631, 0.5631, 0.4369, 0.5631, 0.4369, 0.4369, 0.5631, 0.4369, 0.5631, 0.5631, 0.4369, 0.5631, 0.4369, 0.4369, 0.5631, 0.4369, 0.5631, 0.5631, 0.4369, 0.5631, 0.4369, 0.4369, 0.5631, 0.4369, 0.5631, 0.5631, 0.4369, 0.5631, 0.4369, 0.4369, 0.5631, 0.4369, 0.5631, 0.5631, 0.4369, 0.5631, 0.4369, 0.4369, 0.5631, 0.4369, 0.5631, 0.5631, 0.4369, 0.5631, 0.4369, 0.4369, 0.5631, 0.4369, 0.5631, 0.5631, 0.4369, 0.5631, 0.4369, 0.4369, 0.5631, 0.4369, 0.5631, 0.5631, 0.4369, 0.5631, 0.4369, 0.4369, 0.5631, 0.4369, 0.5631, 0.5631, 0.4369, 0.5631, 0.4369, 0.4369, 0.5631, 0.4369, 0.5631, 0.5631, 0.4369, 0.5631, 0.4369, 0.4369, 0.5631, 0.4369, 0.5631, 0.5631, 0.4369, 0.5631, 0.4369, 0.4369, 0.5631, 0.4369, 0.5631, 0.5631, 0.4369, 0.5631, 0.4369, 0.4369, 0.5631, 0.4369, 0.5631, 0.5631, 0.4369, 0.5631, 0.4369, 0.4369, 0.5631, 0.4369, 0.5631, 0.5631, 0.4369, 0.5631, 0.4369, 0.4369, 0.5631, 0.4369, 0.5631, 0.5631, 0.4369, 0.5631, 0.4369, 0.4369, 0.5631, 0.4369, 0.5631, 0.5631, 0.4369, 0.5631, 0.4369, 0.4369, 0.5631, 0.4369, 0.5631, 0.5631, 0.4369, 0.5631, 0.4369, 0.4369, 0.5631, 0.4369, 0.5631, 0.5631, 0.4369, 0.5631, 0.4369, 0.4369, 0.5631, 0.4369, 0.5631, 0.5631, 0.4369, 0.5631, 0.4369, 0.4369, 0.5631, 0.4369, 0.5631, 0.5631, 0.4369, 0.5631, 0.4369, 0.4369, 0.5631, 0.4369, 0.5631, 0.5631, 0.4369, 0.5631, 0.4369, 0.4369, 0.5631, 0.4369, 0.5631, 0.5631, 0.4369, 0.5631, 0.4369, 0.4369, 0.5631, 0.4369, 0.5631, 0.5631, 0.4369, 0.5631, 0.4369, 0.4369, 0.5631, 0.4369, 0.5631, 0.5631, 0.4369, 0.5631, 0.4369, 0.4369, 0.5631, 0.4369, 0.5631, 0.5631, 0.4369, 0.5631, 0.4369, 0.4369, 0.5631, 0.4369, 0.5631, 0.5631, 0.4369, 0.5631, 0.4369, 0.4369, 0.5631, 0.4369, 0.5631, 0.5631, 0.4369, 0.5631, 0.4369, 0.4369, 0.5631, 0.4369, 0.5631, 0.5631, 0.4369, 0.5631, 0.4369, 0.4369, 0.5631, 0.4369, 0.5631, 0.5631, 0.4369, 0.5631, 0.4369, 0.4369, 0.5631, 0.4369, 0.5631, 0.5631, 0.4369, 0.5631, 0.4369, 0.4369, 0.5631, 0.4369, 0.5631, 0.5631, 0.4369, 0.5631, 0.4369, 0.4369, 0.5631, 0.4369, 0.5631, 0.5631, 0.4369, 0.5631, 0.4369, 0.4369, 0.5631, 0.4369, 0.5631, 0.5631, 0.4369, 0.5631, 0.4369, 0.4369, 0.5631, 0.4369, 0.5631, 0.5631, 0.4369, 0.5631, 0.4369, 0.4369, 0.5631, 0.4369, 0.5631, 0.5631, 0.4369, 0.5631, 0.4369, 0.4369, 0.5631, 0.4369, 0.5631, 0.5631, 0.4369, 0.5631, 0.4369, 0.4369, 0.5631, 0.4369, 0.5631, 0.5631, 0.4369, 0.5631, 0.4369, 0.4369, 0.5631, 0.4369, 0.5631, 0.5631, 0.4369, 0.5631, 0.4369, 0.4369, 0.5631, 0.4369, 0.5631, 0.5631, 0.4369, 0.5631, 0.4369, 0.4369, 0.5631, 0.4369, 0.5631, 0.5631, 0.4369, 0.5631, 0.4369, 0.4369, 0.5631, 0.4369, 0.5631, 0.5631, 0.4369, 0.5631, 0.4369, 0.4369, 0.5631, 0.4369, 0.5631, 0.5631, 0.4369, 0.5631, 0.4369, 0.4369, 0.5631, 0.4369, 0.5631, 0.5631, 0.4369, 0.5631, 0.4369, 0.4369, 0.5631, 0.4369, 0.5631, 0.5631, 0.4369, 0.5631, 0.4369, 0.4369, 0.5631, 0.4369, 0.5631, 0.5631, 0.4369, 0.5631, 0.4369, 0.4369, 0.5631, 0.4369, 0.5631, 0.5631, 0.4369, 0.5631, 0.4369, 0.4369, 0.5631, 0.4369, 0.5631, 0.5631, 0.4369, 0.5631, 0.4369, 0.4369, 0.5631, 0.4369, 0.5631, 0.5631, 0.4369, 0.5631, 0.4369, 0.4369, 0.5631, 0.4369, 0.5631, 0.5631, 0.4369, 0.5631, 0.4369, 0.4369, 0.5631, 0.4369, 0.5631, 0.5631, 0.4369, 0.5631, 0.4369, 0.4369, 0.5631, 0.4369, 0.5631, 0.5631, 0.4369, 0.5631, 0.4369, 0.4369, 0.5631, 0.4369, 0.5631, 0.5631, 0.4369, 0.5631, 0.4369, 0.4369, 0.5631, 0.4369, 0.5631, 0.5631, 0.4369, 0.5631, 0.4369, 0.4369, 0.5631, 0.4369, 0.5631, 0.5631, 0.4369, 0.5631, 0.4369, 0.4369, 0.5631, 0.4369, 0.5631, 0.5631, 0.4369, 0.5631, 0.4369, 0.4369, 0.5631, 0.4369, 0.5631, 0.5631, 0.4369, 0.5631, 0.4369, 0.4369, 0.5631, 0.4369, 0.5631, 0.5631, 0.4369, 0.5631, 0.4369, 0.4369, 0.5631, 0.4369, 0.5631, 0.5631, 0.4369, 0.5631, 0.4369, 0.4369, 0.5631, 0.4369, 0.5631, 0.5631, 0.4369, 0.5631, 0.4369, 0.4369, 0.5631, 0.4369, 0.5631, 0.5631, 0.4369, 0.5631, 0.4369, 0.4369, 0.5631, 0.4369, 0.5631, 0.5631, 0.4369, 0.5631, 0.4369, 0.4369, 0.5631, 0.4369, 0.5631, 0.5631, 0.4369, 0.5631, 0.4369, 0.4369, 0.5631, 0.4369, 0.5631, 0.5631, 0.4369, 0.5631, 0.4369, 0.4369, 0.5631, 0.4369, 0.5631, 0.5631, 0.4369, 0.5631, 0.4369, 0.4369, 0.5631, 0.4369, 0.5631, 0.5631, 0.4369, 0.5631, 0.4369, 0.4369, 0.5631, 0.4369, 0.5631, 0.5631, 0.4369, 0.5631, 0.4369, 0.4369, 0.5631, 0.4369, 0.5631, 0.5631, 0.4369, 0.5631, 0.4369, 0.4369, 0.5631, 0.4369, 0.5631, 0.5631, 0.4369, 0.5631, 0.4369, 0.4369, 0.5631, 0.4369, 0.5631, 0.5631, 0.4369, 0.5631, 0.4369, 0.4369, 0.5631, 0.4369, 0.5631, 0.5631, 0.4369, 0.5631, 0.4369, 0.4369, 0.5631, 0.4369, 0.5631, 0.5631, 0.4369, 0.5631, 0.4369, 0.4369, 0.5631, 0.4369, 0.5631, 0.5631, 0.4369, 0.5631, 0.4369, 0.4369, 0.5631, 0.4369, 0.5631, 0.5631, 0.4369, 0.5631, 0.4369, 0.4369, 0.5631, 0.4369, 0.5631, 0.5631, 0.4369, 0.5631, 0.4369, 0.4369, 0.5631, 0.4369, 0.5631, 0.5631, 0.4369, 0.5631, 0.4369, 0.4369, 0.5631, 0.4369, 0.5631, 0.5631, 0.4369, 0.5631, 0.4369, 0.4369, 0.5631, 0.4369, 0.5631, 0.5631, 0.4369, 0.5631, 0.4369, 0.4369, 0.5631, 0.4369, 0.5631, 0.5631, 0.4369, 0.5631, 0.4369, 0.4369, 0.5631, 0.4369, 0.5631, 0.5631, 0.4369, 0.5631, 0.4369, 0.4369, 0.5631, 0.4369, 0.5631, 0.5631, 0.4369, 0.5631, 0.4369, 0.4369, 0.5631, 0.4369, 0.5631, 0.5631, 0.4369, 0.5631, 0.4369, 0.4369, 0.5631, 0.4369, 0.5631, 0.5631, 0.4369, 0.5631, 0.4369, 0.4369, 0.5631, 0.4369, 0.5631, 0.5631, 0.4369, 0.5631, 0.4369, 0.4369, 0.5631, 0.4369, 0.5631, 0.5631, 0.4369, 0.5631, 0.4369, 0.4369, 0.5631, 0.4369, 0.5631, 0.5631, 0.4369, 0.5631, 0.4369, 0.4369, 0.5631, 0.4369, 0.5631, 0.5631, 0.4369, 0.5631, 0.4369, 0.4369, 0.5631, 0.4369, 0.5631, 0.5631, 0.4369, 0.5631, 0.4369, 0.4369, 0.5631, 0.4369, 0.5631, 0.5631, 0.4369, 0.5631, 0.4369, 0.4369, 0.5631, 0.4369, 0.5631, 0.5631, 0.4369, 0.5631, 0.4369, 0.4369, 0.5631, 0.4369, 0.5631, 0.5631, 0.4369, 0.5631, 0.4369, 0.4369, 0.5631, 0.4369, 0.5631, 0.5631, 0.4369, 0.5631, 0.4369, 0.4369, 0.5631, 0.4369, 0.5631, 0.5631, 0.4369, 0.5631, 0.4369, 0.4369, 0.5631, 0.4369, 0.5631, 0.5631, 0.4369, 0.5631, 0.4369, 0.4369, 0.5631, 0.4369, 0.5631, 0.5631, 0.4369, 0.5631, 0.4369, 0.4369, 0.5631, 0.4369, 0.5631, 0.5631, 0.4369, 0.5631, 0.4369, 0.4369, 0.5631, 0.4369, 0.5, 0.4369, 0.4877, 0.4381, 0.4758, 0.4417, 0.4649, 0.4475, 0.4554, 0.4554, 0.4475, 0.4649, 0.4417, 0.4758, 0.4381, 0.4877, 0.4369, 0.5, 0.4381, 0.5123, 0.4417, 0.5241, 0.4475, 0.5351, 0.4554, 0.5446, 0.4649, 0.5525, 0.4758, 0.5583, 0.4877, 0.5619, 0.5, 0.5631, 0.5123, 0.5619, 0.5242, 0.5583, 0.5351, 0.5525, 0.5446, 0.5446, 0.5525, 0.5351, 0.5583, 0.5241, 0.5619, 0.5123, 0.5631, 0.5, 0.5619, 0.4877, 0.5583, 0.4758, 0.5525, 0.4649, 0.5446, 0.4554, 0.5351, 0.4475, 0.5241, 0.4417, 0.5123, 0.4381, 0.5631, 0.5631, 0.4369, 0.5631, 0.4369, 0.4369, 0.5631, 0.4369, 0.5631, 0.5631, 0.4369, 0.5631, 0.4369, 0.4369, 0.5631, 0.4369, 0.5631, 0.5631, 0.4369, 0.5631, 0.4369, 0.4369, 0.5631, 0.4369, 0.5631, 0.5631, 0.4369, 0.5631, 0.4369, 0.4369, 0.5631, 0.4369, 0.5631, 0.5631, 0.4369, 0.5631, 0.4369, 0.4369, 0.5631, 0.4369, 0.5631, 0.5631, 0.4369, 0.5631, 0.4369, 0.4369, 0.5631, 0.4369, 0.5631, 0.5631, 0.4369, 0.5631, 0.4369, 0.4369, 0.5631, 0.4369, 0.5631, 0.5631, 0.4369, 0.5631, 0.4369, 0.4369, 0.5631, 0.4369, 0.5631, 0.5631, 0.4369, 0.5631, 0.4369, 0.4369, 0.5631, 0.4369, 0.5631, 0.5631, 0.4369, 0.5631, 0.4369, 0.4369, 0.5631, 0.4369, 0.5631, 0.5631, 0.4369, 0.5631, 0.4369, 0.4369, 0.5631, 0.4369, 0.5631, 0.5631, 0.4369, 0.5631, 0.4369, 0.4369, 0.5631, 0.4369, 0.5631, 0.5631, 0.4369, 0.5631, 0.4369, 0.4369, 0.5631, 0.4369, 0.5631, 0.5631, 0.4369, 0.5631, 0.4369, 0.4369, 0.5631, 0.4369, 0.5631, 0.5631, 0.4369, 0.5631, 0.4369, 0.4369, 0.5631, 0.4369, 0.5631, 0.5631, 0.4369, 0.5631, 0.4369, 0.4369, 0.5631, 0.4369, 0.5631, 0.5631, 0.4369, 0.5631, 0.4369, 0.4369, 0.5631, 0.4369, 0.5631, 0.5631, 0.4369, 0.5631, 0.4369, 0.4369, 0.5631, 0.4369, 0.5631, 0.5631, 0.4369, 0.5631, 0.4369, 0.4369, 0.5631, 0.4369, 0.5631, 0.5631, 0.4369, 0.5631, 0.4369, 0.4369, 0.5631, 0.4369, 0.5631, 0.5631, 0.4369, 0.5631, 0.4369, 0.4369, 0.5631, 0.4369, 0.5631, 0.5631, 0.4369, 0.5631, 0.4369, 0.4369, 0.5631, 0.4369, 0.5631, 0.5631, 0.4369, 0.5631, 0.4369, 0.4369, 0.5631, 0.4369, 0.5631, 0.5631, 0.4369, 0.5631, 0.4369, 0.4369, 0.5631, 0.4369, 0.5631, 0.5631, 0.4369, 0.5631, 0.4369, 0.4369, 0.5631, 0.4369, 0.5631, 0.5631, 0.4369, 0.5631, 0.4369, 0.4369, 0.5631, 0.4369, 0.5631, 0.5631, 0.4369, 0.5631, 0.4369, 0.4369, 0.5631, 0.4369, 0.5631, 0.5631, 0.4369, 0.5631, 0.4369, 0.4369, 0.5631, 0.4369, 0.5631, 0.5631, 0.4369, 0.5631, 0.4369, 0.4369, 0.5631, 0.4369, 0.5631, 0.5631, 0.4369, 0.5631, 0.4369, 0.4369, 0.5631, 0.4369, 0.5631, 0.5631, 0.4369, 0.5631, 0.4369, 0.4369, 0.5631, 0.4369])
me_cylinder.use_remesh_preserve_volume = False
me_cylinder.use_remesh_preserve_attributes = False
me_cylinder.use_mirror_vertex_groups = False
me_cylinder.update()

# ---- objects
ob_cylinder = bpy.data.objects.new('Cylinder', me_cylinder)

# ---- transforms, parenting, visibility, modifiers, constraints
ob_cylinder.location = (0.0, 0.0, 0.0)
ob_cylinder.scale = (1.922, 1.922, 0.4472)
ob_cylinder.lineart.crease_threshold = 0.0

# ---- collection membership
col_collection_1.objects.link(ob_cylinder)

# ---- scene / render settings (as saved in the file)
scene.frame_start = 1; scene.frame_end = 250; scene.frame_set(1)
scene.render.engine = 'BLENDER_EEVEE_NEXT'
scene.render.resolution_percentage = 50
scene.render.dither_intensity = 0.0
scene.cycles.use_denoising = False
scene.cycles.samples = 128
scene.cycles.sampling_pattern = 'TABULATED_SOBOL'
scene.cycles.use_adaptive_sampling = False
scene.cycles.use_light_tree = False
scene.cycles.blur_glossy = 0.0
scene.cycles.sample_clamp_indirect = 0.0
scene.view_settings.view_transform = 'Standard'
bpy.context.view_layer.update()

# ---- added for rendering (the .blend has no active camera and no usable light): camera, sun
cam_auto = bpy.data.cameras.new('AutoCamera')
cam_auto.lens = 50.0
cam_auto.sensor_width = 36.0
cam_auto.clip_end = 1000.0
ob_auto_camera = bpy.data.objects.new('AutoCamera', cam_auto)
scene.collection.objects.link(ob_auto_camera)
ob_auto_camera.location = (15.2463, -18.2956, 19.528)
ob_auto_camera.rotation_euler = (1.09748, -7.21219e-08, 0.694738)
scene.camera = ob_auto_camera
light_auto_sun = bpy.data.lights.new('AutoSun', 'SUN')
light_auto_sun.energy = 3.0
light_auto_sun.angle = 0.0523599
ob_auto_sun = bpy.data.objects.new('AutoSun', light_auto_sun)
scene.collection.objects.link(ob_auto_sun)
ob_auto_sun.rotation_euler = (0.872665, 0.174533, 0.523599)
bpy.context.view_layer.update()
